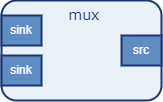

The diagram above was exported from draw.io. Its source (the exported page's mxGraphModel, read from the mxfile embedded in the PNG):
<mxGraphModel dx="441" dy="284" grid="1" gridSize="10" guides="1" tooltips="1" connect="1" arrows="1" fold="1" page="1" pageScale="1" pageWidth="850" pageHeight="1100" math="0" shadow="0">
  <root>
    <mxCell id="0" />
    <mxCell id="1" parent="0" />
    <mxCell id="2" value="mux" style="rounded=1;whiteSpace=wrap;html=1;fillColor=#EAF1F7;strokeColor=#193774;strokeWidth=2;fontSize=14;fontFamily=Verdana;align=center;verticalAlign=top;fontColor=#193774;fontStyle=0;spacing=2;spacingLeft=6;" vertex="1" parent="1">
      <mxGeometry x="120" y="225" width="160" height="100" as="geometry" />
    </mxCell>
    <mxCell id="3" value="sink" style="rounded=0;whiteSpace=wrap;html=1;strokeWidth=2;fillColor=#608CC4;strokeColor=#193774;fontColor=#FFFFFF;" vertex="1" parent="1">
      <mxGeometry x="120" y="240" width="40" height="30" as="geometry" />
    </mxCell>
    <mxCell id="4" value="src" style="rounded=0;whiteSpace=wrap;html=1;strokeWidth=2;fillColor=#608CC4;strokeColor=#193774;fontColor=#FFFFFF;" vertex="1" parent="1">
      <mxGeometry x="240" y="260" width="40" height="30" as="geometry" />
    </mxCell>
    <mxCell id="5" value="sink" style="rounded=0;whiteSpace=wrap;html=1;strokeWidth=2;fillColor=#608CC4;strokeColor=#193774;fontColor=#FFFFFF;" vertex="1" parent="1">
      <mxGeometry x="120" y="280" width="40" height="30" as="geometry" />
    </mxCell>
  </root>
</mxGraphModel>